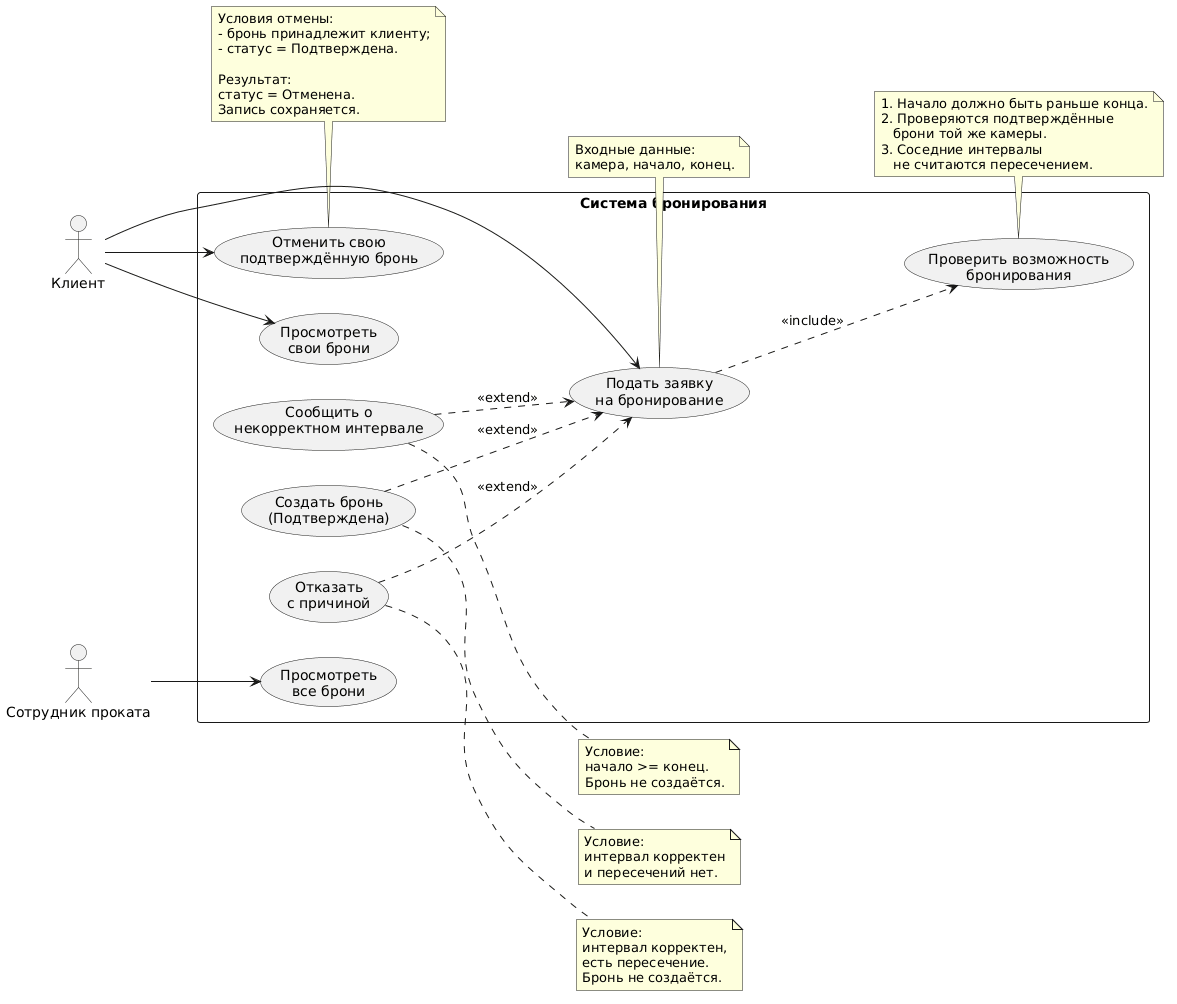

The diagram above was rendered by PlantUML. Its source (embedded in the PNG):
@startuml
left to right direction
skinparam packageStyle rectangle
skinparam shadowing false

actor "Клиент" as Client
actor "Сотрудник проката" as Employee

rectangle "Система бронирования" {

  usecase "Подать заявку\nна бронирование" as UC1

  usecase "Проверить возможность\nбронирования" as UC2

  usecase "Создать бронь\n(Подтверждена)" as UC3

  usecase "Отказать\nс причиной" as UC4

  usecase "Сообщить о\nнекорректном интервале" as UC5

  usecase "Просмотреть\nсвои брони" as UC6

  usecase "Отменить свою\nподтверждённую бронь" as UC7

  usecase "Просмотреть\nвсе брони" as UC8
}

Client --> UC1
Client --> UC6
Client --> UC7

Employee --> UC8

UC1 ..> UC2 : <<include>>

UC3 ..> UC1 : <<extend>>
UC4 ..> UC1 : <<extend>>
UC5 ..> UC1 : <<extend>>

note bottom of UC1
  Входные данные:
  камера, начало, конец.
end note

note bottom of UC2
  1. Начало должно быть раньше конца.
  2. Проверяются подтверждённые
     брони той же камеры.
  3. Соседние интервалы
     не считаются пересечением.
end note

note right of UC3
  Условие:
  интервал корректен
  и пересечений нет.
end note

note right of UC4
  Условие:
  интервал корректен,
  есть пересечение.
  Бронь не создаётся.
end note

note right of UC5
  Условие:
  начало >= конец.
  Бронь не создаётся.
end note

note bottom of UC7
  Условия отмены:
  - бронь принадлежит клиенту;
  - статус = Подтверждена.

  Результат:
  статус = Отменена.
  Запись сохраняется.
end note
@enduml